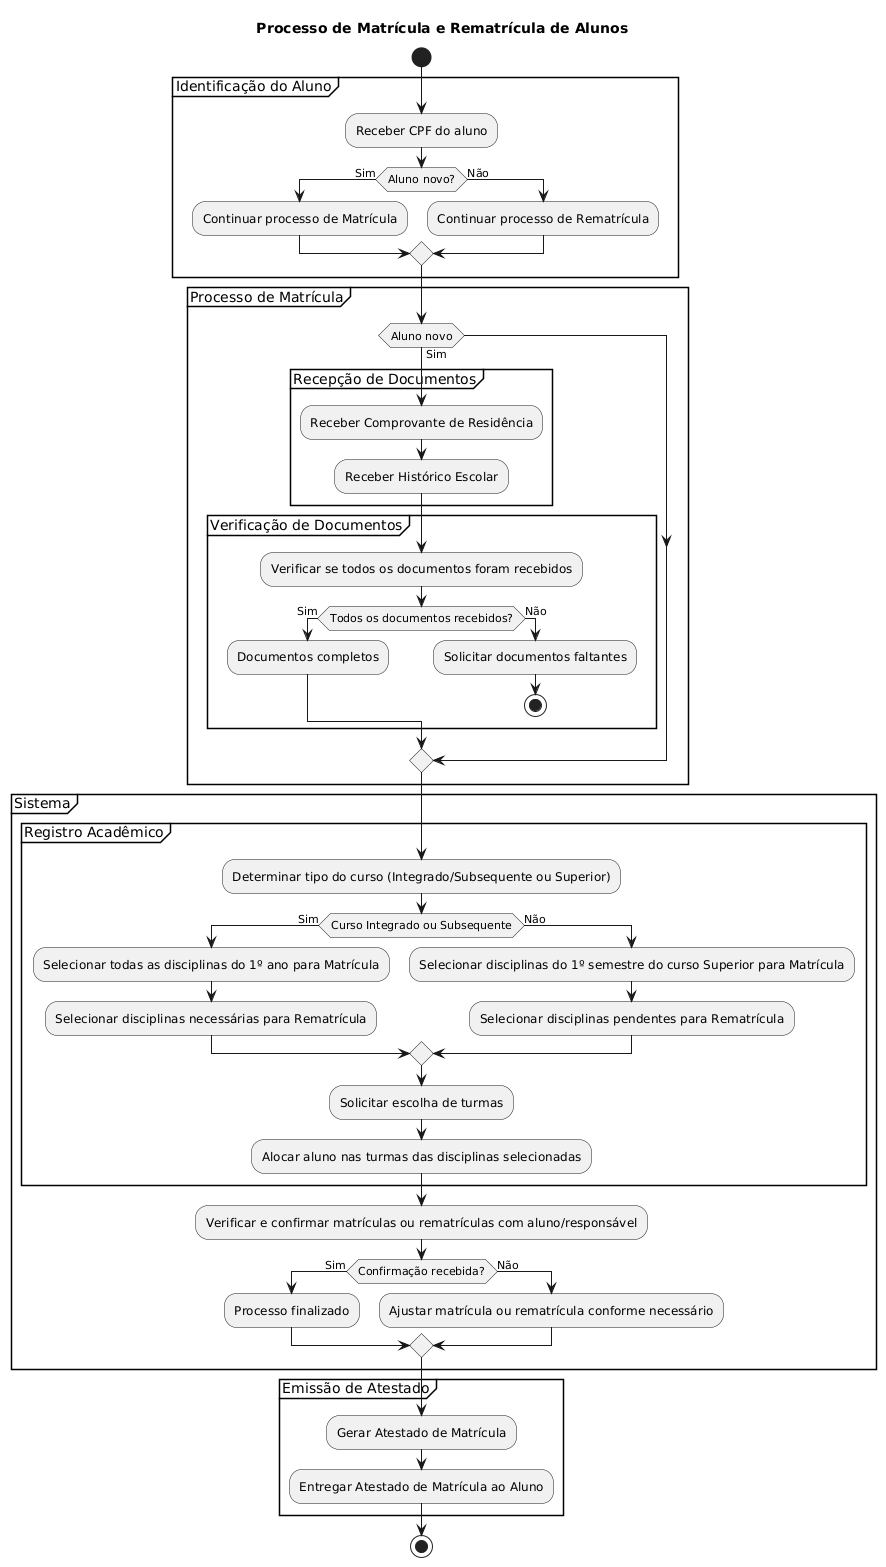

The diagram above was rendered by PlantUML. Its source (embedded in the PNG):
@startuml
title Processo de Matrícula e Rematrícula de Alunos

start

partition "Identificação do Aluno" {
    :Receber CPF do aluno;
    if (Aluno novo?) then (Sim)
        :Continuar processo de Matrícula;
    else (Não)
        :Continuar processo de Rematrícula;
    endif
}

partition "Processo de Matrícula" {
    if (Aluno novo) then (Sim)
    partition "Recepção de Documentos" {
        :Receber Comprovante de Residência;
        :Receber Histórico Escolar;
    }

    partition "Verificação de Documentos" {
        :Verificar se todos os documentos foram recebidos;
        if (Todos os documentos recebidos?) then (Sim)
            :Documentos completos;
        else (Não)
            :Solicitar documentos faltantes;
            stop
        endif
    }
    endif
}

partition "Sistema" {
    partition "Registro Acadêmico" {
        :Determinar tipo do curso (Integrado/Subsequente ou Superior);
        if (Curso Integrado ou Subsequente) then (Sim)
            :Selecionar todas as disciplinas do 1º ano para Matrícula;
            :Selecionar disciplinas necessárias para Rematrícula;
        else (Não)
            :Selecionar disciplinas do 1º semestre do curso Superior para Matrícula;
            :Selecionar disciplinas pendentes para Rematrícula;
        endif
        :Solicitar escolha de turmas;
        :Alocar aluno nas turmas das disciplinas selecionadas;
    }

    :Verificar e confirmar matrículas ou rematrículas com aluno/responsável;
    if (Confirmação recebida?) then (Sim)
        :Processo finalizado;
    else (Não)
        :Ajustar matrícula ou rematrícula conforme necessário;
    endif
}

partition "Emissão de Atestado" {
    :Gerar Atestado de Matrícula;
    :Entregar Atestado de Matrícula ao Aluno;
}

stop
@enduml